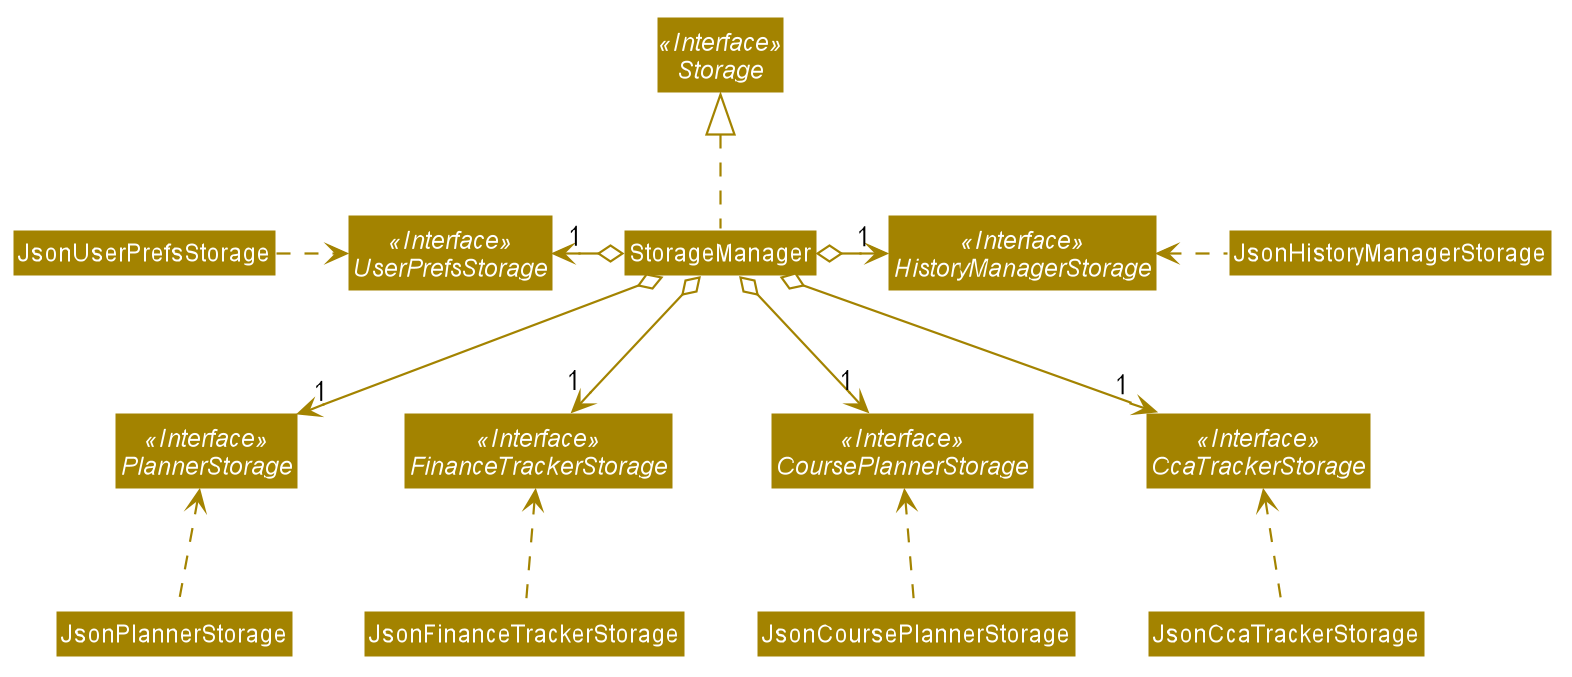

The diagram above was rendered by PlantUML. Its source (embedded in the PNG):
@startuml








skinparam BackgroundColor #FFFFFFF

skinparam Shadowing false

skinparam Class {
    FontColor #FFFFFF
    BorderThickness 1
    BorderColor #FFFFFF
    StereotypeFontColor #FFFFFF
    FontName Arial
}

skinparam Actor {
    BorderColor #000000
    Color #000000
    FontName Arial
}

skinparam Sequence {
    MessageAlign center
    BoxFontSize 15
    BoxPadding 0
    BoxFontColor #FFFFFF
    FontName Arial
}

skinparam Participant {
    FontColor #FFFFFFF
    Padding 20
}

skinparam MinClassWidth 50
skinparam ParticipantPadding 10
skinparam Shadowing false
skinparam DefaultTextAlignment center
skinparam packageStyle Rectangle

hide footbox
hide members
hide circle
skinparam arrowThickness 1.1
skinparam arrowColor #A38300
skinparam classBackgroundColor #A38300

Interface Storage <<Interface>>
Interface UserPrefsStorage <<Interface>>
Interface HistoryManagerStorage <<Interface>>
Interface CcaTrackerStorage <<Interface>>
Interface CoursePlannerStorage <<Interface>>
Interface FinanceTrackerStorage <<Interface>>
Interface PlannerStorage <<Interface>>

Class StorageManager
Class JsonUserPrefsStorage
Class JsonHistoryManagerStorage
Class JsonCcaTrackerStorage
Class JsonCoursePlannerStorage
Class JsonFinanceTrackerStorage
Class JsonPlannerStorage

StorageManager .up.|> Storage

StorageManager o-left-> "1" UserPrefsStorage
StorageManager o-right-> "1" HistoryManagerStorage
StorageManager o-down-> "1" CcaTrackerStorage
StorageManager o-down-> "1" CoursePlannerStorage
StorageManager o-down-> "1" FinanceTrackerStorage
StorageManager o-down-> "1" PlannerStorage

JsonUserPrefsStorage .right.> UserPrefsStorage
JsonHistoryManagerStorage .left.> HistoryManagerStorage
JsonCcaTrackerStorage .up.> CcaTrackerStorage
JsonCoursePlannerStorage .up.> CoursePlannerStorage
JsonFinanceTrackerStorage .up.> FinanceTrackerStorage
JsonPlannerStorage .up.> PlannerStorage

@enduml